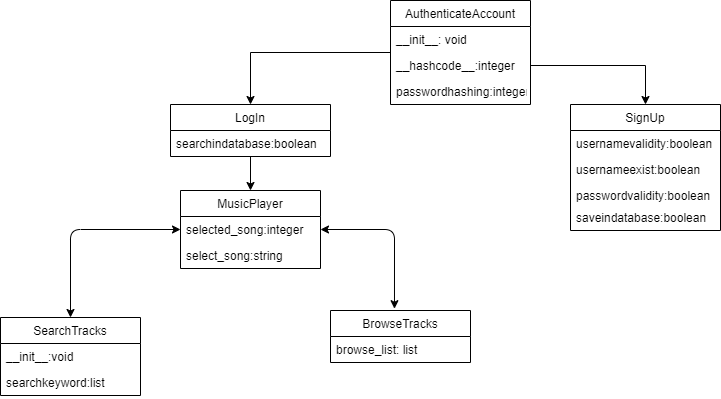

The diagram above was exported from draw.io. Its source (the exported page's mxGraphModel, read from the mxfile embedded in the PNG):
<mxGraphModel dx="1038" dy="547" grid="1" gridSize="10" guides="1" tooltips="1" connect="1" arrows="1" fold="1" page="1" pageScale="1" pageWidth="827" pageHeight="1169" math="0" shadow="0">
  <root>
    <mxCell id="0" />
    <mxCell id="1" parent="0" />
    <mxCell id="GOQJS32IfrbrxBOFqOZC-9" style="edgeStyle=orthogonalEdgeStyle;rounded=0;orthogonalLoop=1;jettySize=auto;html=1;entryX=0.5;entryY=0;entryDx=0;entryDy=0;" edge="1" parent="1" source="GOQJS32IfrbrxBOFqOZC-1" target="GOQJS32IfrbrxBOFqOZC-5">
      <mxGeometry relative="1" as="geometry" />
    </mxCell>
    <mxCell id="GOQJS32IfrbrxBOFqOZC-1" value="AuthenticateAccount" style="swimlane;fontStyle=0;childLayout=stackLayout;horizontal=1;startSize=26;fillColor=none;horizontalStack=0;resizeParent=1;resizeParentMax=0;resizeLast=0;collapsible=1;marginBottom=0;" vertex="1" parent="1">
      <mxGeometry x="430" y="30" width="140" height="104" as="geometry" />
    </mxCell>
    <mxCell id="GOQJS32IfrbrxBOFqOZC-2" value="__init__: void" style="text;strokeColor=none;fillColor=none;align=left;verticalAlign=top;spacingLeft=4;spacingRight=4;overflow=hidden;rotatable=0;points=[[0,0.5],[1,0.5]];portConstraint=eastwest;" vertex="1" parent="GOQJS32IfrbrxBOFqOZC-1">
      <mxGeometry y="26" width="140" height="26" as="geometry" />
    </mxCell>
    <mxCell id="GOQJS32IfrbrxBOFqOZC-3" value="__hashcode__:integer" style="text;strokeColor=none;fillColor=none;align=left;verticalAlign=top;spacingLeft=4;spacingRight=4;overflow=hidden;rotatable=0;points=[[0,0.5],[1,0.5]];portConstraint=eastwest;" vertex="1" parent="GOQJS32IfrbrxBOFqOZC-1">
      <mxGeometry y="52" width="140" height="26" as="geometry" />
    </mxCell>
    <mxCell id="GOQJS32IfrbrxBOFqOZC-4" value="passwordhashing:integer" style="text;strokeColor=none;fillColor=none;align=left;verticalAlign=top;spacingLeft=4;spacingRight=4;overflow=hidden;rotatable=0;points=[[0,0.5],[1,0.5]];portConstraint=eastwest;" vertex="1" parent="GOQJS32IfrbrxBOFqOZC-1">
      <mxGeometry y="78" width="140" height="26" as="geometry" />
    </mxCell>
    <mxCell id="GOQJS32IfrbrxBOFqOZC-36" style="edgeStyle=orthogonalEdgeStyle;rounded=0;orthogonalLoop=1;jettySize=auto;html=1;entryX=0.5;entryY=0;entryDx=0;entryDy=0;" edge="1" parent="1" source="GOQJS32IfrbrxBOFqOZC-5" target="GOQJS32IfrbrxBOFqOZC-20">
      <mxGeometry relative="1" as="geometry" />
    </mxCell>
    <mxCell id="GOQJS32IfrbrxBOFqOZC-5" value="LogIn" style="swimlane;fontStyle=0;childLayout=stackLayout;horizontal=1;startSize=26;fillColor=none;horizontalStack=0;resizeParent=1;resizeParentMax=0;resizeLast=0;collapsible=1;marginBottom=0;" vertex="1" parent="1">
      <mxGeometry x="210" y="134" width="160" height="52" as="geometry" />
    </mxCell>
    <mxCell id="GOQJS32IfrbrxBOFqOZC-6" value="searchindatabase:boolean " style="text;strokeColor=none;fillColor=none;align=left;verticalAlign=top;spacingLeft=4;spacingRight=4;overflow=hidden;rotatable=0;points=[[0,0.5],[1,0.5]];portConstraint=eastwest;" vertex="1" parent="GOQJS32IfrbrxBOFqOZC-5">
      <mxGeometry y="26" width="160" height="26" as="geometry" />
    </mxCell>
    <mxCell id="GOQJS32IfrbrxBOFqOZC-10" value="SignUp" style="swimlane;fontStyle=0;childLayout=stackLayout;horizontal=1;startSize=26;fillColor=none;horizontalStack=0;resizeParent=1;resizeParentMax=0;resizeLast=0;collapsible=1;marginBottom=0;" vertex="1" parent="1">
      <mxGeometry x="610" y="134" width="150" height="126" as="geometry" />
    </mxCell>
    <mxCell id="GOQJS32IfrbrxBOFqOZC-11" value="usernamevalidity:boolean" style="text;strokeColor=none;fillColor=none;align=left;verticalAlign=top;spacingLeft=4;spacingRight=4;overflow=hidden;rotatable=0;points=[[0,0.5],[1,0.5]];portConstraint=eastwest;" vertex="1" parent="GOQJS32IfrbrxBOFqOZC-10">
      <mxGeometry y="26" width="150" height="26" as="geometry" />
    </mxCell>
    <mxCell id="GOQJS32IfrbrxBOFqOZC-12" value="usernameexist:boolean" style="text;strokeColor=none;fillColor=none;align=left;verticalAlign=top;spacingLeft=4;spacingRight=4;overflow=hidden;rotatable=0;points=[[0,0.5],[1,0.5]];portConstraint=eastwest;" vertex="1" parent="GOQJS32IfrbrxBOFqOZC-10">
      <mxGeometry y="52" width="150" height="26" as="geometry" />
    </mxCell>
    <mxCell id="GOQJS32IfrbrxBOFqOZC-13" value="passwordvalidity:boolean" style="text;strokeColor=none;fillColor=none;align=left;verticalAlign=top;spacingLeft=4;spacingRight=4;overflow=hidden;rotatable=0;points=[[0,0.5],[1,0.5]];portConstraint=eastwest;" vertex="1" parent="GOQJS32IfrbrxBOFqOZC-10">
      <mxGeometry y="78" width="150" height="22" as="geometry" />
    </mxCell>
    <mxCell id="GOQJS32IfrbrxBOFqOZC-15" value="saveindatabase:boolean" style="text;strokeColor=none;fillColor=none;align=left;verticalAlign=top;spacingLeft=4;spacingRight=4;overflow=hidden;rotatable=0;points=[[0,0.5],[1,0.5]];portConstraint=eastwest;" vertex="1" parent="GOQJS32IfrbrxBOFqOZC-10">
      <mxGeometry y="100" width="150" height="26" as="geometry" />
    </mxCell>
    <mxCell id="GOQJS32IfrbrxBOFqOZC-14" style="edgeStyle=orthogonalEdgeStyle;rounded=0;orthogonalLoop=1;jettySize=auto;html=1;entryX=0.5;entryY=0;entryDx=0;entryDy=0;" edge="1" parent="1" source="GOQJS32IfrbrxBOFqOZC-3" target="GOQJS32IfrbrxBOFqOZC-10">
      <mxGeometry relative="1" as="geometry" />
    </mxCell>
    <mxCell id="GOQJS32IfrbrxBOFqOZC-20" value="MusicPlayer" style="swimlane;fontStyle=0;childLayout=stackLayout;horizontal=1;startSize=26;fillColor=none;horizontalStack=0;resizeParent=1;resizeParentMax=0;resizeLast=0;collapsible=1;marginBottom=0;" vertex="1" parent="1">
      <mxGeometry x="220" y="220" width="140" height="78" as="geometry" />
    </mxCell>
    <mxCell id="GOQJS32IfrbrxBOFqOZC-21" value="selected_song:integer" style="text;strokeColor=none;fillColor=none;align=left;verticalAlign=top;spacingLeft=4;spacingRight=4;overflow=hidden;rotatable=0;points=[[0,0.5],[1,0.5]];portConstraint=eastwest;" vertex="1" parent="GOQJS32IfrbrxBOFqOZC-20">
      <mxGeometry y="26" width="140" height="26" as="geometry" />
    </mxCell>
    <mxCell id="GOQJS32IfrbrxBOFqOZC-22" value="select_song:string" style="text;strokeColor=none;fillColor=none;align=left;verticalAlign=top;spacingLeft=4;spacingRight=4;overflow=hidden;rotatable=0;points=[[0,0.5],[1,0.5]];portConstraint=eastwest;" vertex="1" parent="GOQJS32IfrbrxBOFqOZC-20">
      <mxGeometry y="52" width="140" height="26" as="geometry" />
    </mxCell>
    <mxCell id="GOQJS32IfrbrxBOFqOZC-24" value="SearchTracks" style="swimlane;fontStyle=0;childLayout=stackLayout;horizontal=1;startSize=26;fillColor=none;horizontalStack=0;resizeParent=1;resizeParentMax=0;resizeLast=0;collapsible=1;marginBottom=0;" vertex="1" parent="1">
      <mxGeometry x="40" y="347" width="140" height="78" as="geometry" />
    </mxCell>
    <mxCell id="GOQJS32IfrbrxBOFqOZC-25" value="__init__:void" style="text;strokeColor=none;fillColor=none;align=left;verticalAlign=top;spacingLeft=4;spacingRight=4;overflow=hidden;rotatable=0;points=[[0,0.5],[1,0.5]];portConstraint=eastwest;" vertex="1" parent="GOQJS32IfrbrxBOFqOZC-24">
      <mxGeometry y="26" width="140" height="26" as="geometry" />
    </mxCell>
    <mxCell id="GOQJS32IfrbrxBOFqOZC-26" value="searchkeyword:list" style="text;strokeColor=none;fillColor=none;align=left;verticalAlign=top;spacingLeft=4;spacingRight=4;overflow=hidden;rotatable=0;points=[[0,0.5],[1,0.5]];portConstraint=eastwest;" vertex="1" parent="GOQJS32IfrbrxBOFqOZC-24">
      <mxGeometry y="52" width="140" height="26" as="geometry" />
    </mxCell>
    <mxCell id="GOQJS32IfrbrxBOFqOZC-28" value="BrowseTracks" style="swimlane;fontStyle=0;childLayout=stackLayout;horizontal=1;startSize=26;fillColor=none;horizontalStack=0;resizeParent=1;resizeParentMax=0;resizeLast=0;collapsible=1;marginBottom=0;" vertex="1" parent="1">
      <mxGeometry x="370" y="340" width="140" height="52" as="geometry" />
    </mxCell>
    <mxCell id="GOQJS32IfrbrxBOFqOZC-29" value="browse_list: list" style="text;strokeColor=none;fillColor=none;align=left;verticalAlign=top;spacingLeft=4;spacingRight=4;overflow=hidden;rotatable=0;points=[[0,0.5],[1,0.5]];portConstraint=eastwest;" vertex="1" parent="GOQJS32IfrbrxBOFqOZC-28">
      <mxGeometry y="26" width="140" height="26" as="geometry" />
    </mxCell>
    <mxCell id="GOQJS32IfrbrxBOFqOZC-34" value="" style="endArrow=classic;startArrow=classic;html=1;exitX=0.457;exitY=-0.035;exitDx=0;exitDy=0;exitPerimeter=0;entryX=1;entryY=0.5;entryDx=0;entryDy=0;" edge="1" parent="1" source="GOQJS32IfrbrxBOFqOZC-28" target="GOQJS32IfrbrxBOFqOZC-21">
      <mxGeometry width="50" height="50" relative="1" as="geometry">
        <mxPoint x="420" y="340" as="sourcePoint" />
        <mxPoint x="470" y="290" as="targetPoint" />
        <Array as="points">
          <mxPoint x="434" y="259" />
        </Array>
      </mxGeometry>
    </mxCell>
    <mxCell id="GOQJS32IfrbrxBOFqOZC-35" value="" style="endArrow=classic;startArrow=classic;html=1;entryX=0;entryY=0.5;entryDx=0;entryDy=0;exitX=0.5;exitY=0;exitDx=0;exitDy=0;" edge="1" parent="1" source="GOQJS32IfrbrxBOFqOZC-24" target="GOQJS32IfrbrxBOFqOZC-21">
      <mxGeometry width="50" height="50" relative="1" as="geometry">
        <mxPoint x="80" y="370" as="sourcePoint" />
        <mxPoint x="130" y="260" as="targetPoint" />
        <Array as="points">
          <mxPoint x="110" y="259" />
        </Array>
      </mxGeometry>
    </mxCell>
  </root>
</mxGraphModel>